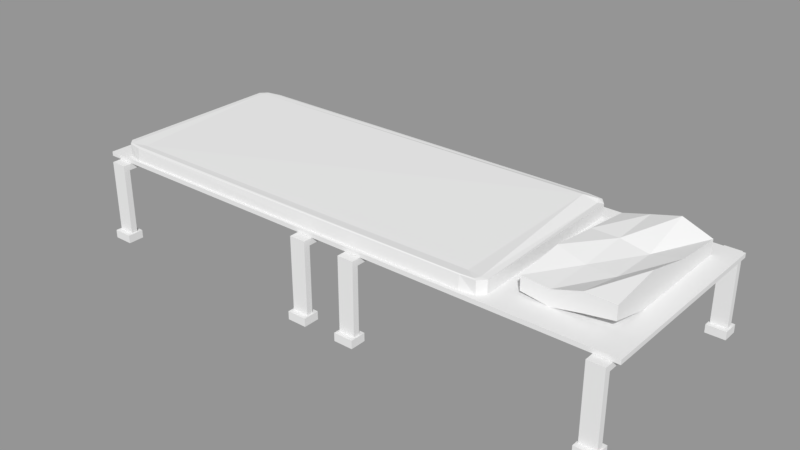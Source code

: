 # Source: Bed_family.blend  (saved by Blender 2.79.0; exported with 4.5.12 LTS)
import bpy
from mathutils import Matrix  # noqa: F401  (used for matrix-valued properties, if any)

bpy.ops.wm.read_factory_settings(use_empty=True)
scene = bpy.context.scene
scene.name = '01-Bed'

# ---- collections
col_collection_1 = bpy.data.collections.new('Collection 1'); scene.collection.children.link(col_collection_1)

# ---- materials (node trees are filled in below, after node groups)
mat_blender_white = bpy.data.materials.new('Blender white')
mat_blender_white.alpha_threshold = 0.0
mat_blender_white.roughness = 0.5
mat_blender_white.specular_intensity = 0.0

# ---- material node trees

# ---- meshes
me_cube_003 = bpy.data.meshes.new('Cube.003')
me_cube_003.from_pydata([(-1.067, 0.4069, 0.03323), (-1.074, 0.3857, 0.341), (-1.067, 0.3382, 0.03323), (-1.074, 0.3588, 0.341), (-1.151, 0.4069, 0.03323), (-1.143, 0.3857, 0.341), (-1.151, 0.3382, 0.03323), (-1.143, 0.3588, 0.341), (-1.074, 0.3588, 0.03323), (-1.074, 0.3857, 0.03323), (-1.143, 0.3588, 0.03323), (-1.143, 0.3857, 0.03323), (-1.067, 0.3382, -0.001474), (-1.067, 0.4069, -0.001474), (-1.151, 0.3382, -0.001474), (-1.151, 0.4069, -0.001474), (-1.074, 0.3857, 0.3147), (-1.074, 0.3588, 0.3147), (-1.143, 0.3588, 0.3147), (-1.143, 0.3857, 0.3147), (-1.074, -0.07668, 0.341), (-1.143, -0.07668, 0.341), (-1.074, -0.07668, 0.3147), (-1.143, -0.07668, 0.3147), (-1.067, -0.5641, 0.03323), (-1.074, -0.5429, 0.341), (-1.067, -0.4953, 0.03323), (-1.074, -0.5159, 0.341), (-1.151, -0.5641, 0.03323), (-1.143, -0.5429, 0.341), (-1.151, -0.4953, 0.03323), (-1.143, -0.5159, 0.341), (-1.074, -0.5159, 0.03323), (-1.074, -0.5429, 0.03323), (-1.143, -0.5159, 0.03323), (-1.143, -0.5429, 0.03323), (-1.067, -0.4953, -0.001476), (-1.067, -0.5641, -0.001476), (-1.151, -0.4953, -0.001476), (-1.151, -0.5641, -0.001476), (-1.074, -0.5429, 0.3147), (-1.074, -0.5159, 0.3147), (-1.143, -0.5159, 0.3147), (-1.143, -0.5429, 0.3147), (-1.074, -0.08045, 0.341), (-1.143, -0.08045, 0.341), (-1.074, -0.08045, 0.3147), (-1.143, -0.08045, 0.3147), (1.195, 0.3455, 0.3602), (1.195, 0.3455, 0.3417), (1.195, -0.5041, 0.3602), (1.195, -0.5041, 0.3417), (-1.195, 0.3455, 0.3602), (-1.195, 0.3455, 0.3417), (-1.195, -0.5041, 0.3602), (-1.195, -0.5041, 0.3417), (-0.04836, 0.4069, 0.03323), (-0.05548, 0.3857, 0.341), (-0.04836, 0.3382, 0.03323), (-0.05548, 0.3588, 0.341), (-0.1316, 0.4069, 0.03323), (-0.1245, 0.3857, 0.341), (-0.1316, 0.3382, 0.03323), (-0.1245, 0.3588, 0.341), (-0.05548, 0.3588, 0.03323), (-0.05548, 0.3857, 0.03323), (-0.1245, 0.3588, 0.03323), (-0.1245, 0.3857, 0.03323), (-0.04836, 0.3382, -0.001474), (-0.04836, 0.4069, -0.001474), (-0.1316, 0.3382, -0.001474), (-0.1316, 0.4069, -0.001474), (-0.05548, 0.3857, 0.3147), (-0.05548, 0.3588, 0.3147), (-0.1245, 0.3588, 0.3147), (-0.1245, 0.3857, 0.3147), (-0.05548, -0.07668, 0.341), (-0.1245, -0.07668, 0.341), (-0.05548, -0.07668, 0.3147), (-0.1245, -0.07668, 0.3147), (-0.04836, -0.5641, 0.03323), (-0.05548, -0.5429, 0.341), (-0.04836, -0.4953, 0.03323), (-0.05548, -0.5159, 0.341), (-0.1316, -0.5641, 0.03323), (-0.1245, -0.5429, 0.341), (-0.1316, -0.4953, 0.03323), (-0.1245, -0.5159, 0.341), (-0.05548, -0.5159, 0.03323), (-0.05548, -0.5429, 0.03323), (-0.1245, -0.5159, 0.03323), (-0.1245, -0.5429, 0.03323), (-0.04836, -0.4953, -0.001475), (-0.04836, -0.5641, -0.001476), (-0.1316, -0.4953, -0.001475), (-0.1316, -0.5641, -0.001476), (-0.05548, -0.5429, 0.3147), (-0.05548, -0.5159, 0.3147), (-0.1245, -0.5159, 0.3147), (-0.1245, -0.5429, 0.3147), (-0.05548, -0.08045, 0.341), (-0.1245, -0.08045, 0.341), (-0.05548, -0.08045, 0.3147), (-0.1245, -0.08045, 0.3147), (0.1815, 0.4069, 0.03323), (0.1744, 0.3857, 0.341), (0.1815, 0.3382, 0.03323), (0.1744, 0.3588, 0.341), (0.09822, 0.4069, 0.03323), (0.1053, 0.3857, 0.341), (0.09822, 0.3382, 0.03323), (0.1053, 0.3588, 0.341), (0.1744, 0.3588, 0.03323), (0.1744, 0.3857, 0.03323), (0.1053, 0.3588, 0.03323), (0.1053, 0.3857, 0.03323), (0.1815, 0.3382, -0.001474), (0.1815, 0.4069, -0.001474), (0.09822, 0.3382, -0.001474), (0.09822, 0.4069, -0.001474), (0.1744, 0.3857, 0.3147), (0.1744, 0.3588, 0.3147), (0.1053, 0.3588, 0.3147), (0.1053, 0.3857, 0.3147), (0.1744, -0.07668, 0.341), (0.1053, -0.07668, 0.341), (0.1744, -0.07668, 0.3147), (0.1053, -0.07668, 0.3147), (0.1815, -0.5641, 0.03323), (0.1744, -0.5429, 0.341), (0.1815, -0.4953, 0.03323), (0.1744, -0.5159, 0.341), (0.09822, -0.5641, 0.03323), (0.1053, -0.5429, 0.341), (0.09822, -0.4953, 0.03323), (0.1053, -0.5159, 0.341), (0.1744, -0.5159, 0.03323), (0.1744, -0.5429, 0.03323), (0.1053, -0.5159, 0.03323), (0.1053, -0.5429, 0.03323), (0.1815, -0.4953, -0.001475), (0.1815, -0.5641, -0.001476), (0.09822, -0.4953, -0.001475), (0.09822, -0.5641, -0.001476), (0.1744, -0.5429, 0.3147), (0.1744, -0.5159, 0.3147), (0.1053, -0.5159, 0.3147), (0.1053, -0.5429, 0.3147), (0.1744, -0.08045, 0.341), (0.1053, -0.08045, 0.341), (0.1744, -0.08045, 0.3147), (0.1053, -0.08045, 0.3147), (1.175, 0.4069, 0.03323), (1.168, 0.3857, 0.341), (1.175, 0.3382, 0.03323), (1.168, 0.3588, 0.341), (1.092, 0.4069, 0.03323), (1.099, 0.3857, 0.341), (1.092, 0.3382, 0.03323), (1.099, 0.3588, 0.341), (1.168, 0.3588, 0.03323), (1.168, 0.3857, 0.03323), (1.099, 0.3588, 0.03323), (1.099, 0.3857, 0.03323), (1.175, 0.3382, -0.001474), (1.175, 0.4069, -0.001474), (1.092, 0.3382, -0.001474), (1.092, 0.4069, -0.001474), (1.168, 0.3857, 0.3147), (1.168, 0.3588, 0.3147), (1.099, 0.3588, 0.3147), (1.099, 0.3857, 0.3147), (1.168, -0.07668, 0.341), (1.099, -0.07668, 0.341), (1.168, -0.07668, 0.3147), (1.099, -0.07668, 0.3147), (1.175, -0.5641, 0.03323), (1.168, -0.5429, 0.341), (1.175, -0.4953, 0.03323), (1.168, -0.5159, 0.341), (1.092, -0.5641, 0.03323), (1.099, -0.5429, 0.341), (1.092, -0.4953, 0.03323), (1.099, -0.5159, 0.341), (1.168, -0.5159, 0.03323), (1.168, -0.5429, 0.03323), (1.099, -0.5159, 0.03323), (1.099, -0.5429, 0.03323), (1.175, -0.4953, -0.001475), (1.175, -0.5641, -0.001475), (1.092, -0.4953, -0.001475), (1.092, -0.5641, -0.001475), (1.168, -0.5429, 0.3147), (1.168, -0.5159, 0.3147), (1.099, -0.5159, 0.3147), (1.099, -0.5429, 0.3147), (1.168, -0.08045, 0.341), (1.099, -0.08045, 0.341), (1.168, -0.08045, 0.3147), (1.099, -0.08045, 0.3147), (1.108, 0.2587, 0.3497), (1.108, 0.2587, 0.4202), (1.108, -0.3875, 0.4015), (1.108, -0.3875, 0.4591), (0.7564, 0.2587, 0.3497), (0.7564, 0.2587, 0.4077), (0.7564, -0.3875, 0.3764), (0.7564, -0.3875, 0.4339), (1.108, -0.1741, 0.3497), (1.108, 0.04125, 0.3497), (1.108, 0.04125, 0.4359), (1.108, -0.1741, 0.4873), (0.7564, 0.04125, 0.3668), (0.7564, -0.1741, 0.3643), (0.7564, -0.1741, 0.4571), (0.7564, 0.04125, 0.4324), (0.8691, -0.3875, 0.3592), (0.9864, -0.3875, 0.382), (0.9864, -0.3875, 0.4608), (0.8691, -0.3875, 0.4239), (0.9864, 0.2587, 0.3497), (0.8691, 0.2587, 0.3497), (0.8691, 0.2587, 0.438), (0.9864, 0.2587, 0.4683), (0.9864, -0.1741, 0.4182), (0.8691, -0.1741, 0.4203), (0.9864, 0.04125, 0.4093), (0.8691, 0.04125, 0.4318), (0.8691, -0.1741, 0.3497), (0.9864, -0.1741, 0.3497), (0.8691, 0.04125, 0.3497), (0.9864, 0.04125, 0.3497), (0.585, 0.2704, 0.3526), (0.585, 0.3105, 0.3558), (0.675, 0.2704, 0.3558), (0.585, 0.2988, 0.3535), (0.637, 0.2936, 0.3539), (0.6486, 0.2988, 0.3558), (0.6486, 0.2704, 0.3535), (0.585, 0.3105, 0.4141), (0.585, 0.2704, 0.4256), (0.675, 0.2704, 0.4141), (0.585, 0.2988, 0.4164), (0.637, 0.2936, 0.416), (0.6486, 0.2704, 0.4095), (0.6486, 0.3026, 0.4141), (0.585, -0.4502, 0.3526), (0.675, -0.4502, 0.3558), (0.585, -0.4902, 0.3558), (0.6486, -0.4502, 0.3535), (0.637, -0.4733, 0.3539), (0.6486, -0.4785, 0.3558), (0.585, -0.4785, 0.3535), (0.585, -0.4341, 0.4105), (0.585, -0.4819, 0.4141), (0.675, -0.4502, 0.4141), (0.585, -0.4785, 0.4164), (0.637, -0.4733, 0.416), (0.6486, -0.4785, 0.4141), (0.6486, -0.4502, 0.4164), (-1.034, 0.2704, 0.3526), (-1.124, 0.2704, 0.3558), (-1.034, 0.3105, 0.3558), (-1.098, 0.2704, 0.3535), (-1.086, 0.2936, 0.3539), (-1.098, 0.2988, 0.3558), (-1.034, 0.2988, 0.3535), (-1.034, 0.2704, 0.4173), (-1.034, 0.3105, 0.4141), (-1.124, 0.2704, 0.4141), (-1.034, 0.2988, 0.4164), (-1.086, 0.2936, 0.416), (-1.098, 0.2988, 0.4141), (-1.098, 0.2704, 0.4164), (-1.034, -0.4502, 0.3526), (-1.034, -0.4951, 0.3558), (-1.124, -0.4502, 0.3617), (-1.034, -0.4785, 0.3535), (-1.086, -0.4733, 0.3539), (-1.098, -0.4785, 0.3558), (-1.098, -0.4502, 0.3535), (-1.034, -0.4502, 0.4132), (-1.124, -0.4502, 0.4141), (-1.034, -0.4902, 0.4141), (-1.098, -0.4502, 0.4164), (-1.086, -0.4733, 0.416), (-1.098, -0.4785, 0.4141), (-1.034, -0.4785, 0.4164)], [], [(16, 1, 3, 17), (7, 18, 23, 21), (18, 7, 5, 19), (19, 5, 1, 16), (0, 2, 12, 13), (7, 3, 1, 5), (2, 0, 9, 8), (6, 2, 8, 10), (4, 6, 10, 11), (0, 4, 11, 9), (12, 14, 15, 13), (4, 0, 13, 15), (2, 6, 14, 12), (6, 4, 15, 14), (11, 19, 16, 9), (10, 18, 19, 11), (8, 17, 18, 10), (9, 16, 17, 8), (22, 20, 21, 23), (17, 3, 20, 22), (3, 7, 21, 20), (18, 17, 22, 23), (40, 41, 27, 25), (31, 45, 47, 42), (42, 43, 29, 31), (43, 40, 25, 29), (24, 37, 36, 26), (31, 29, 25, 27), (26, 32, 33, 24), (30, 34, 32, 26), (28, 35, 34, 30), (24, 33, 35, 28), (36, 37, 39, 38), (28, 39, 37, 24), (26, 36, 38, 30), (30, 38, 39, 28), (35, 33, 40, 43), (34, 35, 43, 42), (32, 34, 42, 41), (33, 32, 41, 40), (46, 47, 45, 44), (41, 46, 44, 27), (27, 44, 45, 31), (42, 47, 46, 41), (48, 50, 51, 49), (50, 54, 55, 51), (54, 52, 53, 55), (52, 48, 49, 53), (50, 48, 52, 54), (55, 53, 49, 51), (72, 57, 59, 73), (63, 74, 79, 77), (74, 63, 61, 75), (75, 61, 57, 72), (56, 58, 68, 69), (63, 59, 57, 61), (58, 56, 65, 64), (62, 58, 64, 66), (60, 62, 66, 67), (56, 60, 67, 65), (68, 70, 71, 69), (60, 56, 69, 71), (58, 62, 70, 68), (62, 60, 71, 70), (67, 75, 72, 65), (66, 74, 75, 67), (64, 73, 74, 66), (65, 72, 73, 64), (78, 76, 77, 79), (73, 59, 76, 78), (59, 63, 77, 76), (74, 73, 78, 79), (96, 97, 83, 81), (87, 101, 103, 98), (98, 99, 85, 87), (99, 96, 81, 85), (80, 93, 92, 82), (87, 85, 81, 83), (82, 88, 89, 80), (86, 90, 88, 82), (84, 91, 90, 86), (80, 89, 91, 84), (92, 93, 95, 94), (84, 95, 93, 80), (82, 92, 94, 86), (86, 94, 95, 84), (91, 89, 96, 99), (90, 91, 99, 98), (88, 90, 98, 97), (89, 88, 97, 96), (102, 103, 101, 100), (97, 102, 100, 83), (83, 100, 101, 87), (98, 103, 102, 97), (120, 105, 107, 121), (111, 122, 127, 125), (122, 111, 109, 123), (123, 109, 105, 120), (104, 106, 116, 117), (111, 107, 105, 109), (106, 104, 113, 112), (110, 106, 112, 114), (108, 110, 114, 115), (104, 108, 115, 113), (116, 118, 119, 117), (108, 104, 117, 119), (106, 110, 118, 116), (110, 108, 119, 118), (115, 123, 120, 113), (114, 122, 123, 115), (112, 121, 122, 114), (113, 120, 121, 112), (126, 124, 125, 127), (121, 107, 124, 126), (107, 111, 125, 124), (122, 121, 126, 127), (144, 145, 131, 129), (135, 149, 151, 146), (146, 147, 133, 135), (147, 144, 129, 133), (128, 141, 140, 130), (135, 133, 129, 131), (130, 136, 137, 128), (134, 138, 136, 130), (132, 139, 138, 134), (128, 137, 139, 132), (140, 141, 143, 142), (132, 143, 141, 128), (130, 140, 142, 134), (134, 142, 143, 132), (139, 137, 144, 147), (138, 139, 147, 146), (136, 138, 146, 145), (137, 136, 145, 144), (150, 151, 149, 148), (145, 150, 148, 131), (131, 148, 149, 135), (146, 151, 150, 145), (168, 153, 155, 169), (159, 170, 175, 173), (170, 159, 157, 171), (171, 157, 153, 168), (152, 154, 164, 165), (159, 155, 153, 157), (154, 152, 161, 160), (158, 154, 160, 162), (156, 158, 162, 163), (152, 156, 163, 161), (164, 166, 167, 165), (156, 152, 165, 167), (154, 158, 166, 164), (158, 156, 167, 166), (163, 171, 168, 161), (162, 170, 171, 163), (160, 169, 170, 162), (161, 168, 169, 160), (174, 172, 173, 175), (169, 155, 172, 174), (155, 159, 173, 172), (170, 169, 174, 175), (192, 193, 179, 177), (183, 197, 199, 194), (194, 195, 181, 183), (195, 192, 177, 181), (176, 189, 188, 178), (183, 181, 177, 179), (178, 184, 185, 176), (182, 186, 184, 178), (180, 187, 186, 182), (176, 185, 187, 180), (188, 189, 191, 190), (180, 191, 189, 176), (178, 188, 190, 182), (182, 190, 191, 180), (187, 185, 192, 195), (186, 187, 195, 194), (184, 186, 194, 193), (185, 184, 193, 192), (198, 199, 197, 196), (193, 198, 196, 179), (179, 196, 197, 183), (194, 199, 198, 193), (208, 211, 203, 202), (216, 219, 207, 206), (212, 215, 205, 204), (220, 223, 201, 200), (230, 212, 204, 221), (226, 210, 201, 223), (218, 203, 211, 224), (224, 211, 210, 226), (216, 206, 213, 228), (228, 213, 212, 230), (206, 207, 214, 213), (213, 214, 215, 212), (200, 201, 210, 209), (209, 210, 211, 208), (208, 229, 231, 209), (229, 228, 230, 231), (202, 217, 229, 208), (217, 216, 228, 229), (214, 225, 227, 215), (225, 224, 226, 227), (207, 219, 225, 214), (219, 218, 224, 225), (215, 227, 222, 205), (227, 226, 223, 222), (209, 231, 220, 200), (231, 230, 221, 220), (204, 205, 222, 221), (221, 222, 223, 220), (202, 203, 218, 217), (217, 218, 219, 216), (262, 268, 239, 233), (276, 282, 269, 261), (281, 253, 240, 267), (234, 241, 255, 247), (248, 254, 283, 275), (232, 235, 236, 238), (233, 237, 236, 235), (234, 238, 236, 237), (239, 242, 243, 245), (240, 244, 243, 242), (241, 245, 243, 244), (246, 249, 250, 252), (247, 251, 250, 249), (248, 252, 250, 251), (253, 256, 257, 259), (254, 258, 257, 256), (255, 259, 257, 258), (260, 263, 264, 266), (261, 265, 264, 263), (262, 266, 264, 265), (267, 270, 271, 273), (268, 272, 271, 270), (269, 273, 271, 272), (274, 277, 278, 280), (275, 279, 278, 277), (276, 280, 278, 279), (281, 284, 285, 287), (282, 286, 285, 284), (283, 287, 285, 286), (246, 232, 238, 249), (249, 238, 234, 247), (233, 239, 245, 237), (237, 245, 241, 234), (240, 253, 259, 244), (244, 259, 255, 241), (254, 248, 251, 258), (258, 251, 247, 255), (274, 246, 252, 277), (277, 252, 248, 275), (253, 281, 287, 256), (256, 287, 283, 254), (282, 276, 279, 286), (286, 279, 275, 283), (260, 274, 280, 263), (263, 280, 276, 261), (281, 267, 273, 284), (284, 273, 269, 282), (268, 262, 265, 272), (272, 265, 261, 269), (232, 260, 266, 235), (235, 266, 262, 233), (267, 240, 242, 270), (270, 242, 239, 268), (246, 274, 260, 232)])
me_cube_003.materials.append(mat_blender_white)
me_cube_003.use_remesh_preserve_volume = False
me_cube_003.use_remesh_preserve_attributes = False
me_cube_003.use_mirror_vertex_groups = False
me_cube_003.auto_texspace = False
me_cube_003.update()

# ---- objects
ob_bed_01_001 = bpy.data.objects.new('Bed-01.001', me_cube_003)

# ---- transforms, parenting, visibility, modifiers, constraints
ob_bed_01_001.location = (0.0, 0.0, 0.0)
ob_bed_01_001.lineart.crease_threshold = 0.0

# ---- collection membership
col_collection_1.objects.link(ob_bed_01_001)

# ---- scene / render settings (as saved in the file)
scene.frame_start = 1; scene.frame_end = 250; scene.frame_set(1)
scene.render.engine = 'BLENDER_EEVEE_NEXT'
scene.render.image_settings.exr_codec = 'NONE'
scene.render.resolution_percentage = 50
scene.render.dither_intensity = 0.0
scene.render.simplify_subdivision_render = 0
scene.render.simplify_child_particles_render = 0.0
scene.cycles.use_denoising = False
scene.cycles.samples = 128
scene.cycles.sampling_pattern = 'TABULATED_SOBOL'
scene.cycles.use_adaptive_sampling = False
scene.cycles.use_light_tree = False
scene.cycles.blur_glossy = 0.0
scene.cycles.sample_clamp_indirect = 0.0
scene.view_settings.view_transform = 'Standard'
bpy.context.view_layer.update()

# ---- added for rendering (the .blend has no active camera and no usable light): camera, sun + grey world if the file has none
cam_auto = bpy.data.cameras.new('AutoCamera')
cam_auto.lens = 50.0
cam_auto.sensor_width = 36.0
cam_auto.clip_end = 1000.0
ob_auto_camera = bpy.data.objects.new('AutoCamera', cam_auto)
scene.collection.objects.link(ob_auto_camera)
ob_auto_camera.location = (2.42996, -2.99452, 2.18688)
ob_auto_camera.rotation_euler = (1.09748, -7.21219e-08, 0.694738)
scene.camera = ob_auto_camera
light_auto_sun = bpy.data.lights.new('AutoSun', 'SUN')
light_auto_sun.energy = 3.0
light_auto_sun.angle = 0.0523599
ob_auto_sun = bpy.data.objects.new('AutoSun', light_auto_sun)
scene.collection.objects.link(ob_auto_sun)
ob_auto_sun.rotation_euler = (0.872665, 0.174533, 0.523599)
if scene.world is None:
    world_auto = bpy.data.worlds.new('AutoWorld')
    world_auto.color = (0.3, 0.3, 0.3)
    scene.world = world_auto
bpy.context.view_layer.update()
